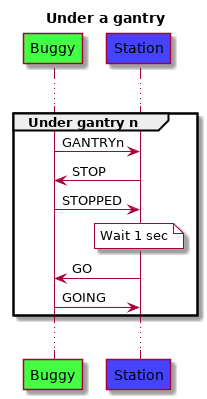

The diagram above was rendered by PlantUML. Its source (embedded in the PNG):
@startuml
title Under a gantry
participant Buggy as b #4f4
participant Station as s #44f
...
group Under gantry n
    s<-b: GANTRYn
    s->b: STOP
    s<-b: STOPPED
    note over s #fff: Wait 1 sec
    s->b: GO
    s<-b: GOING
end
...
@enduml